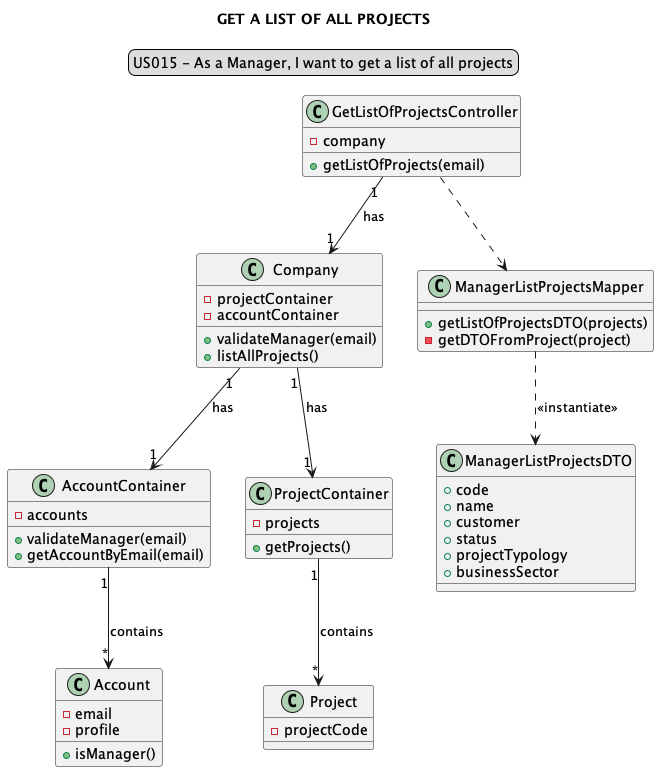

The diagram above was rendered by PlantUML. Its source (embedded in the PNG):
@startuml


title GET A LIST OF ALL PROJECTS
skinparam sequenceMessageAlign center
legend top
US015 - As a Manager, I want to get a list of all projects
end legend

class "GetListOfProjectsController" {
-company
+getListOfProjects(email)
}

class "Company"{
-projectContainer
-accountContainer
+validateManager(email)
+listAllProjects()
}

class "AccountContainer"{
-accounts
+validateManager(email)
+getAccountByEmail(email)
}

class "Account"{
-email
-profile
+isManager()
}

class "ProjectContainer"{
-projects
+getProjects()
}

class "Project"{
-projectCode
}

class "ManagerListProjectsMapper"{
+getListOfProjectsDTO(projects)
-getDTOFromProject(project)
}

class "ManagerListProjectsDTO" {
+code
+name
+customer
+status
+projectTypology
+businessSector
}

"GetListOfProjectsController" "1"-->"1" "Company": has
"GetListOfProjectsController" ..> "ManagerListProjectsMapper"
"Company" "1"-->"1" "ProjectContainer": has
"Company" "1"-->"1" "AccountContainer": has
"AccountContainer" "1"-->"*" Account: contains
"ProjectContainer" "1"-->"*" Project: contains
"ManagerListProjectsMapper" ..> "ManagerListProjectsDTO": <<instantiate>>

/'Usage relationship'/
/'https://www.ibm.com/docs/en/rational-soft-arch/9.7.0?topic=diagrams-dependency-relationships'/

/'Creation relationship'/
/'https://www.ibm.com/docs/en/rational-soft-arch/9.7.0?topic=diagrams-instantiation-relationships'/
@enduml